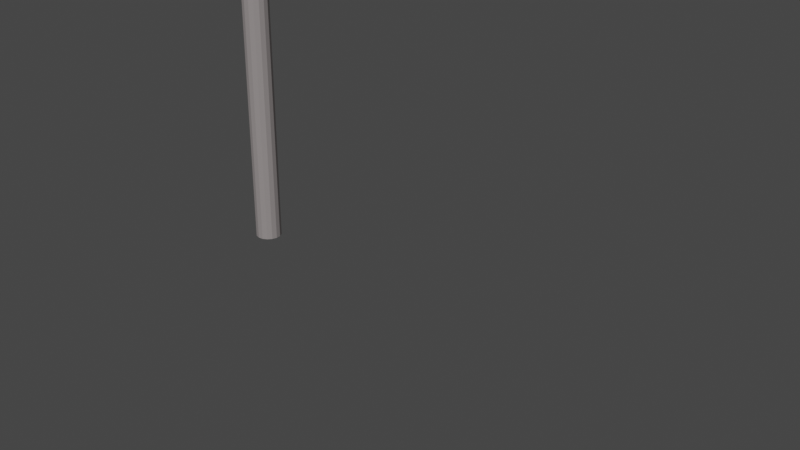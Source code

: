 # Source: kasen_tansen.blend  (saved by Blender 3.4.6; exported with 4.5.12 LTS)
import bpy
from mathutils import Matrix  # noqa: F401  (used for matrix-valued properties, if any)

bpy.ops.wm.read_factory_settings(use_empty=True)
scene = bpy.context.scene
scene.name = 'Scene'

# ---- collections
col_collection = bpy.data.collections.new('Collection'); scene.collection.children.link(col_collection)

# ---- materials (node trees are filled in below, after node groups)
mat_kasen = bpy.data.materials.new('kasen')
mat_kasen.use_transparent_shadow = False

# ---- material node trees
mat_kasen.use_nodes = True; mat_kasen.node_tree.nodes.clear()
_N = mat_kasen.node_tree.nodes; _L = mat_kasen.node_tree.links
n0 = _N.new('ShaderNodeBsdfPrincipled'); n0.name = 'プリンシプルBSDF'; n0.location = (10, 300)
n0.distribution = 'GGX'
n0.subsurface_method = 'RANDOM_WALK_SKIN'
n0.inputs[0].default_value = (0.2774, 0.2505, 0.2487, 1.0)
n0.inputs[3].default_value = 1.45
n0.inputs[27].default_value = (0.0, 0.0, 0.0, 1.0)
n0.inputs[28].default_value = 1.0
n1 = _N.new('ShaderNodeOutputMaterial'); n1.name = 'マテリアル出力'; n1.location = (300, 300)
_L.new(n0.outputs[0], n1.inputs[0])
n1.is_active_output = True

# ---- world
world_world = bpy.data.worlds.new('World'); scene.world = world_world
world_world.use_nodes = True; world_world.node_tree.nodes.clear()
_N = world_world.node_tree.nodes; _L = world_world.node_tree.links
n0 = _N.new('ShaderNodeOutputWorld'); n0.name = 'World Output'; n0.location = (300, 300)
n1 = _N.new('ShaderNodeBackground'); n1.name = 'Background'; n1.location = (10, 300)
n1.inputs[0].default_value = (0.05088, 0.05088, 0.05088, 1.0)
_L.new(n1.outputs[0], n0.inputs[0])
n0.is_active_output = True
world_world.color = (0.05088, 0.05088, 0.05088)
world_world.use_sun_shadow = False
world_world.sun_shadow_jitter_overblur = 0.0

# ---- cameras
cam_camera = bpy.data.cameras.new('Camera')
cam_camera.clip_end = 100.0
cam_camera.ortho_scale = 7.314

# ---- meshes
me_x = bpy.data.meshes.new('円柱')
me_x.from_pydata([(0.0, 0.15, -1.0), (0.0, 0.15, 5.8), (0.0574, 0.1386, -1.0), (0.0574, 0.1386, 5.8), (0.1061, 0.1061, -1.0), (0.1061, 0.1061, 5.8), (0.1386, 0.0574, -1.0), (0.1386, 0.0574, 5.8), (0.15, 0.0, -1.0), (0.15, 0.0, 5.8), (0.1386, -0.0574, -1.0), (0.1386, -0.0574, 5.8), (0.1061, -0.1061, -1.0), (0.1061, -0.1061, 5.8), (0.0574, -0.1386, -1.0), (0.0574, -0.1386, 5.8), (0.0, -0.15, -1.0), (0.0, -0.15, 5.8), (-0.0574, -0.1386, -1.0), (-0.0574, -0.1386, 5.8), (-0.1061, -0.1061, -1.0), (-0.1061, -0.1061, 5.8), (-0.1386, -0.0574, -1.0), (-0.1386, -0.0574, 5.8), (-0.15, 0.0, -1.0), (-0.15, 0.0, 5.8), (-0.1386, 0.0574, -1.0), (-0.1386, 0.0574, 5.8), (-0.1061, 0.1061, -1.0), (-0.1061, 0.1061, 5.8), (-0.0574, 0.1386, -1.0), (-0.0574, 0.1386, 5.8)], [], [(0, 1, 3, 2), (2, 3, 5, 4), (4, 5, 7, 6), (6, 7, 9, 8), (8, 9, 11, 10), (10, 11, 13, 12), (12, 13, 15, 14), (14, 15, 17, 16), (16, 17, 19, 18), (18, 19, 21, 20), (20, 21, 23, 22), (22, 23, 25, 24), (24, 25, 27, 26), (26, 27, 29, 28), (3, 1, 31, 29, 27, 25, 23, 21, 19, 17, 15, 13, 11, 9, 7, 5), (28, 29, 31, 30), (30, 31, 1, 0), (0, 2, 4, 6, 8, 10, 12, 14, 16, 18, 20, 22, 24, 26, 28, 30)])
_uv = me_x.uv_layers.new(name='UVマップ')
_uv.uv.foreach_set('vector', [1.0, 0.5, 1.0, 1.0, 0.9375, 1.0, 0.9375, 0.5, 0.9375, 0.5, 0.9375, 1.0, 0.875, 1.0, 0.875, 0.5, 0.875, 0.5, 0.875, 1.0, 0.8125, 1.0, 0.8125, 0.5, 0.8125, 0.5, 0.8125, 1.0, 0.75, 1.0, 0.75, 0.5, 0.75, 0.5, 0.75, 1.0, 0.6875, 1.0, 0.6875, 0.5, 0.6875, 0.5, 0.6875, 1.0, 0.625, 1.0, 0.625, 0.5, 0.625, 0.5, 0.625, 1.0, 0.5625, 1.0, 0.5625, 0.5, 0.5625, 0.5, 0.5625, 1.0, 0.5, 1.0, 0.5, 0.5, 0.5, 0.5, 0.5, 1.0, 0.4375, 1.0, 0.4375, 0.5, 0.4375, 0.5, 0.4375, 1.0, 0.375, 1.0, 0.375, 0.5, 0.375, 0.5, 0.375, 1.0, 0.3125, 1.0, 0.3125, 0.5, 0.3125, 0.5, 0.3125, 1.0, 0.25, 1.0, 0.25, 0.5, 0.25, 0.5, 0.25, 1.0, 0.1875, 1.0, 0.1875, 0.5, 0.1875, 0.5, 0.1875, 1.0, 0.125, 1.0, 0.125, 0.5, 0.3418, 0.4717, 0.25, 0.49, 0.1582, 0.4717, 0.08029, 0.4197, 0.02827, 0.3418, 0.01, 0.25, 0.02827, 0.1582, 0.08029, 0.08029, 0.1582, 0.02827, 0.25, 0.01, 0.3418, 0.02827, 0.4197, 0.08029, 0.4717, 0.1582, 0.49, 0.25, 0.4717, 0.3418, 0.4197, 0.4197, 0.125, 0.5, 0.125, 1.0, 0.0625, 1.0, 0.0625, 0.5, 0.0625, 0.5, 0.0625, 1.0, 0.0, 1.0, 0.0, 0.5, 0.75, 0.49, 0.8418, 0.4717, 0.9197, 0.4197, 0.9717, 0.3418, 0.99, 0.25, 0.9717, 0.1582, 0.9197, 0.08029, 0.8418, 0.02827, 0.75, 0.01, 0.6582, 0.02827, 0.5803, 0.08029, 0.5283, 0.1582, 0.51, 0.25, 0.5283, 0.3418, 0.5803, 0.4197, 0.6582, 0.4717])
me_x.materials.append(mat_kasen)
me_x.update()
me_001 = bpy.data.meshes.new('円柱.001')
me_001.from_pydata([(0.0, 0.05, -2.0), (2.841e-08, 0.05, 1.35), (0.01913, 0.04619, -2.0), (0.01913, 0.04619, 1.35), (0.03536, 0.03536, -2.0), (0.03536, 0.03536, 1.35), (0.04619, 0.01913, -2.0), (0.04619, 0.01913, 1.35), (0.05, 0.0, -2.0), (0.05, 0.0, 1.35), (0.04619, -0.01913, -2.0), (0.04619, -0.01913, 1.35), (0.03536, -0.03536, -2.0), (0.03536, -0.03536, 1.35), (0.01913, -0.04619, -2.0), (0.01913, -0.04619, 1.35), (0.0, -0.05, -2.0), (2.841e-08, -0.05, 1.35), (-0.01913, -0.04619, -2.0), (-0.01913, -0.04619, 1.35), (-0.03536, -0.03536, -2.0), (-0.03536, -0.03536, 1.35), (-0.04619, -0.01913, -2.0), (-0.04619, -0.01913, 1.35), (-0.05, 0.0, -2.0), (-0.05, 0.0, 1.35), (-0.04619, 0.01913, -2.0), (-0.04619, 0.01913, 1.35), (-0.03536, 0.03536, -2.0), (-0.03536, 0.03536, 1.35), (-0.01913, 0.04619, -2.0), (-0.01913, 0.04619, 1.35)], [], [(0, 1, 3, 2), (2, 3, 5, 4), (4, 5, 7, 6), (6, 7, 9, 8), (8, 9, 11, 10), (10, 11, 13, 12), (12, 13, 15, 14), (14, 15, 17, 16), (16, 17, 19, 18), (18, 19, 21, 20), (20, 21, 23, 22), (22, 23, 25, 24), (24, 25, 27, 26), (26, 27, 29, 28), (3, 1, 31, 29, 27, 25, 23, 21, 19, 17, 15, 13, 11, 9, 7, 5), (28, 29, 31, 30), (30, 31, 1, 0), (0, 2, 4, 6, 8, 10, 12, 14, 16, 18, 20, 22, 24, 26, 28, 30)])
_uv = me_001.uv_layers.new(name='UVマップ')
_uv.uv.foreach_set('vector', [1.0, 0.5, 1.0, 1.0, 0.9375, 1.0, 0.9375, 0.5, 0.9375, 0.5, 0.9375, 1.0, 0.875, 1.0, 0.875, 0.5, 0.875, 0.5, 0.875, 1.0, 0.8125, 1.0, 0.8125, 0.5, 0.8125, 0.5, 0.8125, 1.0, 0.75, 1.0, 0.75, 0.5, 0.75, 0.5, 0.75, 1.0, 0.6875, 1.0, 0.6875, 0.5, 0.6875, 0.5, 0.6875, 1.0, 0.625, 1.0, 0.625, 0.5, 0.625, 0.5, 0.625, 1.0, 0.5625, 1.0, 0.5625, 0.5, 0.5625, 0.5, 0.5625, 1.0, 0.5, 1.0, 0.5, 0.5, 0.5, 0.5, 0.5, 1.0, 0.4375, 1.0, 0.4375, 0.5, 0.4375, 0.5, 0.4375, 1.0, 0.375, 1.0, 0.375, 0.5, 0.375, 0.5, 0.375, 1.0, 0.3125, 1.0, 0.3125, 0.5, 0.3125, 0.5, 0.3125, 1.0, 0.25, 1.0, 0.25, 0.5, 0.25, 0.5, 0.25, 1.0, 0.1875, 1.0, 0.1875, 0.5, 0.1875, 0.5, 0.1875, 1.0, 0.125, 1.0, 0.125, 0.5, 0.3418, 0.4717, 0.25, 0.49, 0.1582, 0.4717, 0.08029, 0.4197, 0.02827, 0.3418, 0.01, 0.25, 0.02827, 0.1582, 0.08029, 0.08029, 0.1582, 0.02827, 0.25, 0.01, 0.3418, 0.02827, 0.4197, 0.08029, 0.4717, 0.1582, 0.49, 0.25, 0.4717, 0.3418, 0.4197, 0.4197, 0.125, 0.5, 0.125, 1.0, 0.0625, 1.0, 0.0625, 0.5, 0.0625, 0.5, 0.0625, 1.0, 0.0, 1.0, 0.0, 0.5, 0.75, 0.49, 0.8418, 0.4717, 0.9197, 0.4197, 0.9717, 0.3418, 0.99, 0.25, 0.9717, 0.1582, 0.9197, 0.08029, 0.8418, 0.02827, 0.75, 0.01, 0.6582, 0.02827, 0.5803, 0.08029, 0.5283, 0.1582, 0.51, 0.25, 0.5283, 0.3418, 0.5803, 0.4197, 0.6582, 0.4717])
me_001.materials.append(mat_kasen)
me_001.update()
me_010 = bpy.data.meshes.new('円柱.010')
me_010.from_pydata([(1.0, 0.05, -2.0), (6.557e-08, 0.05, 0.5), (1.019, 0.04619, -2.0), (0.01913, 0.04619, 0.5), (1.035, 0.03536, -2.0), (0.03536, 0.03536, 0.5), (1.046, 0.01913, -2.0), (0.04619, 0.01913, 0.5), (1.05, 0.0, -2.0), (0.05, 0.0, 0.5), (1.046, -0.01913, -2.0), (0.04619, -0.01913, 0.5), (1.035, -0.03536, -2.0), (0.03536, -0.03536, 0.5), (1.019, -0.04619, -2.0), (0.01913, -0.04619, 0.5), (1.0, -0.05, -2.0), (6.557e-08, -0.05, 0.5), (0.9809, -0.04619, -2.0), (-0.01913, -0.04619, 0.5), (0.9646, -0.03536, -2.0), (-0.03536, -0.03536, 0.5), (0.9538, -0.01913, -2.0), (-0.04619, -0.01913, 0.5), (0.95, 0.0, -2.0), (-0.05, 0.0, 0.5), (0.9538, 0.01913, -2.0), (-0.04619, 0.01913, 0.5), (0.9646, 0.03536, -2.0), (-0.03536, 0.03536, 0.5), (0.9809, 0.04619, -2.0), (-0.01913, 0.04619, 0.5)], [], [(0, 1, 3, 2), (2, 3, 5, 4), (4, 5, 7, 6), (6, 7, 9, 8), (8, 9, 11, 10), (10, 11, 13, 12), (12, 13, 15, 14), (14, 15, 17, 16), (16, 17, 19, 18), (18, 19, 21, 20), (20, 21, 23, 22), (22, 23, 25, 24), (24, 25, 27, 26), (26, 27, 29, 28), (3, 1, 31, 29, 27, 25, 23, 21, 19, 17, 15, 13, 11, 9, 7, 5), (28, 29, 31, 30), (30, 31, 1, 0), (0, 2, 4, 6, 8, 10, 12, 14, 16, 18, 20, 22, 24, 26, 28, 30)])
_uv = me_010.uv_layers.new(name='UVマップ')
_uv.uv.foreach_set('vector', [1.0, 0.5, 1.0, 1.0, 0.9375, 1.0, 0.9375, 0.5, 0.9375, 0.5, 0.9375, 1.0, 0.875, 1.0, 0.875, 0.5, 0.875, 0.5, 0.875, 1.0, 0.8125, 1.0, 0.8125, 0.5, 0.8125, 0.5, 0.8125, 1.0, 0.75, 1.0, 0.75, 0.5, 0.75, 0.5, 0.75, 1.0, 0.6875, 1.0, 0.6875, 0.5, 0.6875, 0.5, 0.6875, 1.0, 0.625, 1.0, 0.625, 0.5, 0.625, 0.5, 0.625, 1.0, 0.5625, 1.0, 0.5625, 0.5, 0.5625, 0.5, 0.5625, 1.0, 0.5, 1.0, 0.5, 0.5, 0.5, 0.5, 0.5, 1.0, 0.4375, 1.0, 0.4375, 0.5, 0.4375, 0.5, 0.4375, 1.0, 0.375, 1.0, 0.375, 0.5, 0.375, 0.5, 0.375, 1.0, 0.3125, 1.0, 0.3125, 0.5, 0.3125, 0.5, 0.3125, 1.0, 0.25, 1.0, 0.25, 0.5, 0.25, 0.5, 0.25, 1.0, 0.1875, 1.0, 0.1875, 0.5, 0.1875, 0.5, 0.1875, 1.0, 0.125, 1.0, 0.125, 0.5, 0.3418, 0.4717, 0.25, 0.49, 0.1582, 0.4717, 0.08029, 0.4197, 0.02827, 0.3418, 0.01, 0.25, 0.02827, 0.1582, 0.08029, 0.08029, 0.1582, 0.02827, 0.25, 0.01, 0.3418, 0.02827, 0.4197, 0.08029, 0.4717, 0.1582, 0.49, 0.25, 0.4717, 0.3418, 0.4197, 0.4197, 0.125, 0.5, 0.125, 1.0, 0.0625, 1.0, 0.0625, 0.5, 0.0625, 0.5, 0.0625, 1.0, 0.0, 1.0, 0.0, 0.5, 0.75, 0.49, 0.8418, 0.4717, 0.9197, 0.4197, 0.9717, 0.3418, 0.99, 0.25, 0.9717, 0.1582, 0.9197, 0.08029, 0.8418, 0.02827, 0.75, 0.01, 0.6582, 0.02827, 0.5803, 0.08029, 0.5283, 0.1582, 0.51, 0.25, 0.5283, 0.3418, 0.5803, 0.4197, 0.6582, 0.4717])
me_010.materials.append(mat_kasen)
me_010.update()
me_011 = bpy.data.meshes.new('円柱.011')
me_011.from_pydata([(-5.464e-08, 0.05, -0.75), (4.371e-09, 0.05, 1.9), (0.01913, 0.04619, -0.75), (0.01913, 0.04619, 1.9), (0.03536, 0.03536, -0.75), (0.03536, 0.03536, 1.9), (0.04619, 0.01913, -0.75), (0.04619, 0.01913, 1.9), (0.05, 0.0, -0.75), (0.05, 0.0, 1.9), (0.04619, -0.01913, -0.75), (0.04619, -0.01913, 1.9), (0.03536, -0.03536, -0.75), (0.03536, -0.03536, 1.9), (0.01913, -0.04619, -0.75), (0.01913, -0.04619, 1.9), (-5.464e-08, -0.05, -0.75), (4.371e-09, -0.05, 1.9), (-0.01913, -0.04619, -0.75), (-0.01913, -0.04619, 1.9), (-0.03536, -0.03536, -0.75), (-0.03536, -0.03536, 1.9), (-0.04619, -0.01913, -0.75), (-0.04619, -0.01913, 1.9), (-0.05, 0.0, -0.75), (-0.05, 0.0, 1.9), (-0.04619, 0.01913, -0.75), (-0.04619, 0.01913, 1.9), (-0.03536, 0.03536, -0.75), (-0.03536, 0.03536, 1.9), (-0.01913, 0.04619, -0.75), (-0.01913, 0.04619, 1.9)], [], [(0, 1, 3, 2), (2, 3, 5, 4), (4, 5, 7, 6), (6, 7, 9, 8), (8, 9, 11, 10), (10, 11, 13, 12), (12, 13, 15, 14), (14, 15, 17, 16), (16, 17, 19, 18), (18, 19, 21, 20), (20, 21, 23, 22), (22, 23, 25, 24), (24, 25, 27, 26), (26, 27, 29, 28), (3, 1, 31, 29, 27, 25, 23, 21, 19, 17, 15, 13, 11, 9, 7, 5), (28, 29, 31, 30), (30, 31, 1, 0), (0, 2, 4, 6, 8, 10, 12, 14, 16, 18, 20, 22, 24, 26, 28, 30)])
_uv = me_011.uv_layers.new(name='UVマップ')
_uv.uv.foreach_set('vector', [1.0, 0.5, 1.0, 1.0, 0.9375, 1.0, 0.9375, 0.5, 0.9375, 0.5, 0.9375, 1.0, 0.875, 1.0, 0.875, 0.5, 0.875, 0.5, 0.875, 1.0, 0.8125, 1.0, 0.8125, 0.5, 0.8125, 0.5, 0.8125, 1.0, 0.75, 1.0, 0.75, 0.5, 0.75, 0.5, 0.75, 1.0, 0.6875, 1.0, 0.6875, 0.5, 0.6875, 0.5, 0.6875, 1.0, 0.625, 1.0, 0.625, 0.5, 0.625, 0.5, 0.625, 1.0, 0.5625, 1.0, 0.5625, 0.5, 0.5625, 0.5, 0.5625, 1.0, 0.5, 1.0, 0.5, 0.5, 0.5, 0.5, 0.5, 1.0, 0.4375, 1.0, 0.4375, 0.5, 0.4375, 0.5, 0.4375, 1.0, 0.375, 1.0, 0.375, 0.5, 0.375, 0.5, 0.375, 1.0, 0.3125, 1.0, 0.3125, 0.5, 0.3125, 0.5, 0.3125, 1.0, 0.25, 1.0, 0.25, 0.5, 0.25, 0.5, 0.25, 1.0, 0.1875, 1.0, 0.1875, 0.5, 0.1875, 0.5, 0.1875, 1.0, 0.125, 1.0, 0.125, 0.5, 0.3418, 0.4717, 0.25, 0.49, 0.1582, 0.4717, 0.08029, 0.4197, 0.02827, 0.3418, 0.01, 0.25, 0.02827, 0.1582, 0.08029, 0.08029, 0.1582, 0.02827, 0.25, 0.01, 0.3418, 0.02827, 0.4197, 0.08029, 0.4717, 0.1582, 0.49, 0.25, 0.4717, 0.3418, 0.4197, 0.4197, 0.125, 0.5, 0.125, 1.0, 0.0625, 1.0, 0.0625, 0.5, 0.0625, 0.5, 0.0625, 1.0, 0.0, 1.0, 0.0, 0.5, 0.75, 0.49, 0.8418, 0.4717, 0.9197, 0.4197, 0.9717, 0.3418, 0.99, 0.25, 0.9717, 0.1582, 0.9197, 0.08029, 0.8418, 0.02827, 0.75, 0.01, 0.6582, 0.02827, 0.5803, 0.08029, 0.5283, 0.1582, 0.51, 0.25, 0.5283, 0.3418, 0.5803, 0.4197, 0.6582, 0.4717])
me_011.materials.append(mat_kasen)
me_011.update()

# ---- objects
ob_camera = bpy.data.objects.new('Camera', cam_camera)
ob_x = bpy.data.objects.new('円柱', me_x)
ob_001 = bpy.data.objects.new('円柱.001', me_001)
ob_003 = bpy.data.objects.new('円柱.003', me_010)
ob_004 = bpy.data.objects.new('円柱.004', me_011)

# ---- transforms, parenting, visibility, modifiers, constraints
ob_camera.location = (7.359, -6.926, 4.958)
ob_camera.rotation_euler = (1.109, 0.0, 0.8149)
ob_camera.lock_rotations_4d = False
ob_camera.empty_display_type = 'ARROWS'
ob_camera.color = (0.0, 0.0, 0.0, 0.0)
ob_camera.display_type = 'WIRE'
ob_camera.lineart.crease_threshold = 0.0
ob_x.location = (-2.25, 0.0, 0.0)
ob_001.location = (-0.25, 0.0, 5.0)
ob_001.rotation_euler = (0.0, 1.571, 0.0)
ob_003.location = (-0.25, 0.0, 5.0)
ob_003.rotation_euler = (0.0, 1.571, 0.0)
ob_004.location = (-0.25, 0.0, 4.5)
ob_004.rotation_euler = (0.0, 1.571, 0.0)

# ---- collection membership
col_collection.objects.link(ob_camera)
col_collection.objects.link(ob_x)
col_collection.objects.link(ob_001)
col_collection.objects.link(ob_003)
col_collection.objects.link(ob_004)

# ---- scene / render settings (as saved in the file)
scene.camera = ob_camera
scene.frame_start = 1; scene.frame_end = 250; scene.frame_set(1)
scene.render.engine = 'BLENDER_EEVEE_NEXT'
scene.cycles.sampling_pattern = 'TABULATED_SOBOL'
scene.cycles.use_light_tree = False
scene.view_settings.view_transform = 'Filmic'
bpy.context.view_layer.update()

# ---- added for rendering (the .blend has no usable light): sun
light_auto_sun = bpy.data.lights.new('AutoSun', 'SUN')
light_auto_sun.energy = 3.0
light_auto_sun.angle = 0.0523599
ob_auto_sun = bpy.data.objects.new('AutoSun', light_auto_sun)
scene.collection.objects.link(ob_auto_sun)
ob_auto_sun.rotation_euler = (0.872665, 0.174533, 0.523599)
bpy.context.view_layer.update()
